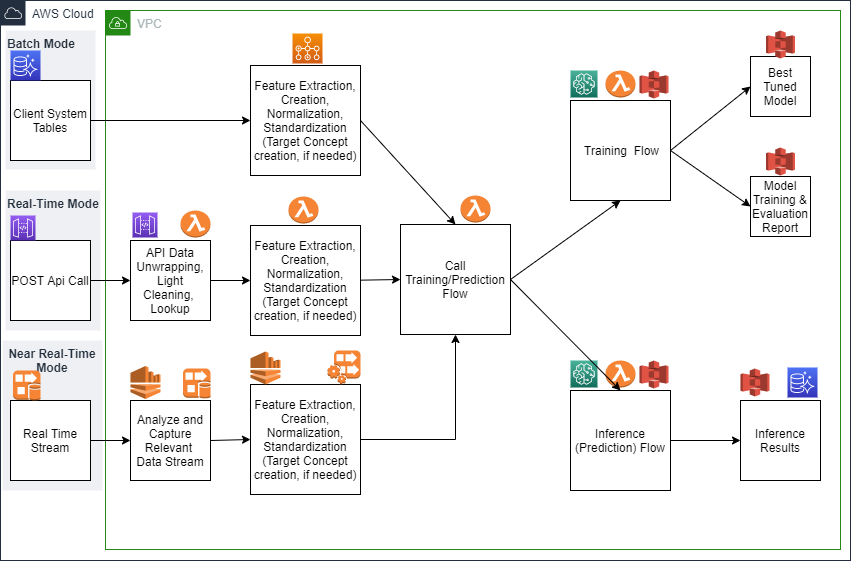

The diagram above was exported from draw.io. Its source (the exported page's mxGraphModel, read from the mxfile embedded in the PNG):
<mxGraphModel dx="1936" dy="806" grid="1" gridSize="10" guides="1" tooltips="1" connect="1" arrows="1" fold="1" page="1" pageScale="1" pageWidth="850" pageHeight="1100" math="0" shadow="0">
  <root>
    <mxCell id="0" />
    <mxCell id="1" parent="0" />
    <mxCell id="_UjCREQID3L6z_ovC45w-6" value="Near Real-Time&#10;Mode" style="fillColor=#EFF0F3;strokeColor=none;dashed=0;verticalAlign=top;fontStyle=1;fontColor=#232F3D;align=center;" parent="1" vertex="1">
      <mxGeometry x="-8" y="420" width="100" height="150" as="geometry" />
    </mxCell>
    <mxCell id="_UjCREQID3L6z_ovC45w-5" value="Real-Time Mode" style="fillColor=#EFF0F3;strokeColor=none;dashed=0;verticalAlign=top;fontStyle=1;fontColor=#232F3D;align=left;" parent="1" vertex="1">
      <mxGeometry x="-5" y="270" width="95" height="140" as="geometry" />
    </mxCell>
    <mxCell id="_UjCREQID3L6z_ovC45w-4" value="Batch Mode" style="fillColor=#EFF0F3;strokeColor=none;dashed=0;verticalAlign=top;fontStyle=1;fontColor=#232F3D;align=left;" parent="1" vertex="1">
      <mxGeometry x="-5" y="110" width="90" height="139" as="geometry" />
    </mxCell>
    <mxCell id="y2u95u3pt8acTYQyImHG-38" value="" style="outlineConnect=0;fontColor=#232F3E;gradientColor=#4AB29A;gradientDirection=north;fillColor=#116D5B;strokeColor=#ffffff;dashed=0;verticalLabelPosition=bottom;verticalAlign=top;align=center;html=1;fontSize=12;fontStyle=0;aspect=fixed;shape=mxgraph.aws4.resourceIcon;resIcon=mxgraph.aws4.sagemaker;" parent="1" vertex="1">
      <mxGeometry x="560" y="440" width="27" height="27" as="geometry" />
    </mxCell>
    <mxCell id="y2u95u3pt8acTYQyImHG-39" value="" style="outlineConnect=0;dashed=0;verticalLabelPosition=bottom;verticalAlign=top;align=center;html=1;shape=mxgraph.aws3.lambda_function;fillColor=#F58534;gradientColor=none;" parent="1" vertex="1">
      <mxGeometry x="595" y="440" width="30" height="27" as="geometry" />
    </mxCell>
    <mxCell id="y2u95u3pt8acTYQyImHG-40" value="" style="outlineConnect=0;dashed=0;verticalLabelPosition=bottom;verticalAlign=top;align=center;html=1;shape=mxgraph.aws3.s3;fillColor=#E05243;gradientColor=none;" parent="1" vertex="1">
      <mxGeometry x="629" y="440" width="29" height="28" as="geometry" />
    </mxCell>
    <mxCell id="y2u95u3pt8acTYQyImHG-26" value="VPC" style="points=[[0,0],[0.25,0],[0.5,0],[0.75,0],[1,0],[1,0.25],[1,0.5],[1,0.75],[1,1],[0.75,1],[0.5,1],[0.25,1],[0,1],[0,0.75],[0,0.5],[0,0.25]];outlineConnect=0;gradientColor=none;html=1;whiteSpace=wrap;fontSize=12;fontStyle=0;shape=mxgraph.aws4.group;grIcon=mxgraph.aws4.group_vpc;strokeColor=#248814;fillColor=none;verticalAlign=top;align=left;spacingLeft=30;fontColor=#AAB7B8;dashed=0;" parent="1" vertex="1">
      <mxGeometry x="95" y="90" width="735" height="539" as="geometry" />
    </mxCell>
    <mxCell id="y2u95u3pt8acTYQyImHG-1" value="Client System Tables" style="whiteSpace=wrap;html=1;aspect=fixed;" parent="1" vertex="1">
      <mxGeometry y="160" width="80" height="80" as="geometry" />
    </mxCell>
    <mxCell id="y2u95u3pt8acTYQyImHG-2" value="POST Api Call" style="whiteSpace=wrap;html=1;aspect=fixed;" parent="1" vertex="1">
      <mxGeometry y="320" width="80" height="80" as="geometry" />
    </mxCell>
    <mxCell id="1w-Jisn0N2ySWZoeZB3e-7" style="edgeStyle=orthogonalEdgeStyle;rounded=0;orthogonalLoop=1;jettySize=auto;html=1;exitX=1;exitY=0.5;exitDx=0;exitDy=0;" parent="1" source="y2u95u3pt8acTYQyImHG-3" target="1w-Jisn0N2ySWZoeZB3e-4" edge="1">
      <mxGeometry relative="1" as="geometry" />
    </mxCell>
    <mxCell id="y2u95u3pt8acTYQyImHG-3" value="Real Time Stream" style="whiteSpace=wrap;html=1;aspect=fixed;" parent="1" vertex="1">
      <mxGeometry y="480" width="80" height="80" as="geometry" />
    </mxCell>
    <mxCell id="y2u95u3pt8acTYQyImHG-4" value="" style="endArrow=classic;html=1;exitX=1;exitY=0.5;exitDx=0;exitDy=0;entryX=0;entryY=0.5;entryDx=0;entryDy=0;" parent="1" source="y2u95u3pt8acTYQyImHG-1" target="y2u95u3pt8acTYQyImHG-5" edge="1">
      <mxGeometry width="50" height="50" relative="1" as="geometry">
        <mxPoint x="80" y="230" as="sourcePoint" />
        <mxPoint x="160" y="200" as="targetPoint" />
      </mxGeometry>
    </mxCell>
    <mxCell id="y2u95u3pt8acTYQyImHG-5" value="Feature Extraction, Creation, Normalization, Standardization (Target Concept creation, if needed)" style="whiteSpace=wrap;html=1;aspect=fixed;" parent="1" vertex="1">
      <mxGeometry x="240" y="145" width="110" height="110" as="geometry" />
    </mxCell>
    <mxCell id="y2u95u3pt8acTYQyImHG-6" value="" style="endArrow=classic;html=1;exitX=1;exitY=0.5;exitDx=0;exitDy=0;" parent="1" source="y2u95u3pt8acTYQyImHG-2" edge="1">
      <mxGeometry width="50" height="50" relative="1" as="geometry">
        <mxPoint x="90" y="360" as="sourcePoint" />
        <mxPoint x="120" y="360" as="targetPoint" />
      </mxGeometry>
    </mxCell>
    <mxCell id="y2u95u3pt8acTYQyImHG-8" value="API Data Unwrapping,&lt;br&gt;Light Cleaning,&amp;nbsp; Lookup" style="whiteSpace=wrap;html=1;aspect=fixed;" parent="1" vertex="1">
      <mxGeometry x="120" y="320" width="80" height="80" as="geometry" />
    </mxCell>
    <mxCell id="y2u95u3pt8acTYQyImHG-9" value="" style="endArrow=classic;html=1;exitX=1;exitY=0.5;exitDx=0;exitDy=0;" parent="1" source="y2u95u3pt8acTYQyImHG-8" edge="1">
      <mxGeometry width="50" height="50" relative="1" as="geometry">
        <mxPoint x="200" y="390" as="sourcePoint" />
        <mxPoint x="240" y="360" as="targetPoint" />
      </mxGeometry>
    </mxCell>
    <mxCell id="y2u95u3pt8acTYQyImHG-10" value="Feature Extraction, Creation, Normalization, Standardization" style="whiteSpace=wrap;html=1;aspect=fixed;" parent="1" vertex="1">
      <mxGeometry x="240" y="315" width="90" height="90" as="geometry" />
    </mxCell>
    <mxCell id="y2u95u3pt8acTYQyImHG-11" value="Call Training/Prediction Flow" style="whiteSpace=wrap;html=1;aspect=fixed;" parent="1" vertex="1">
      <mxGeometry x="390" y="304" width="110" height="110" as="geometry" />
    </mxCell>
    <mxCell id="y2u95u3pt8acTYQyImHG-12" value="" style="endArrow=classic;html=1;exitX=1;exitY=0.5;exitDx=0;exitDy=0;entryX=0.5;entryY=0;entryDx=0;entryDy=0;" parent="1" source="y2u95u3pt8acTYQyImHG-5" target="y2u95u3pt8acTYQyImHG-11" edge="1">
      <mxGeometry width="50" height="50" relative="1" as="geometry">
        <mxPoint x="350" y="200" as="sourcePoint" />
        <mxPoint x="400" y="150" as="targetPoint" />
      </mxGeometry>
    </mxCell>
    <mxCell id="y2u95u3pt8acTYQyImHG-13" value="" style="endArrow=classic;html=1;exitX=1;exitY=0.5;exitDx=0;exitDy=0;entryX=0;entryY=0.5;entryDx=0;entryDy=0;" parent="1" source="y2u95u3pt8acTYQyImHG-10" target="y2u95u3pt8acTYQyImHG-11" edge="1">
      <mxGeometry width="50" height="50" relative="1" as="geometry">
        <mxPoint x="330" y="390" as="sourcePoint" />
        <mxPoint x="380" y="340" as="targetPoint" />
      </mxGeometry>
    </mxCell>
    <mxCell id="y2u95u3pt8acTYQyImHG-14" value="&amp;nbsp;Training&amp;nbsp; Flow" style="whiteSpace=wrap;html=1;aspect=fixed;" parent="1" vertex="1">
      <mxGeometry x="560" y="180" width="100" height="100" as="geometry" />
    </mxCell>
    <mxCell id="y2u95u3pt8acTYQyImHG-15" value="Inference (Prediction) Flow" style="whiteSpace=wrap;html=1;aspect=fixed;" parent="1" vertex="1">
      <mxGeometry x="560" y="470" width="100" height="100" as="geometry" />
    </mxCell>
    <mxCell id="y2u95u3pt8acTYQyImHG-16" value="" style="endArrow=classic;html=1;exitX=1;exitY=0.5;exitDx=0;exitDy=0;entryX=0.5;entryY=1;entryDx=0;entryDy=0;" parent="1" source="y2u95u3pt8acTYQyImHG-11" target="y2u95u3pt8acTYQyImHG-14" edge="1">
      <mxGeometry width="50" height="50" relative="1" as="geometry">
        <mxPoint x="510" y="360" as="sourcePoint" />
        <mxPoint x="550" y="330" as="targetPoint" />
      </mxGeometry>
    </mxCell>
    <mxCell id="y2u95u3pt8acTYQyImHG-17" value="" style="endArrow=classic;html=1;exitX=1;exitY=0.5;exitDx=0;exitDy=0;entryX=0.5;entryY=0;entryDx=0;entryDy=0;" parent="1" source="y2u95u3pt8acTYQyImHG-11" target="y2u95u3pt8acTYQyImHG-15" edge="1">
      <mxGeometry width="50" height="50" relative="1" as="geometry">
        <mxPoint x="510" y="400" as="sourcePoint" />
        <mxPoint x="560" y="350" as="targetPoint" />
      </mxGeometry>
    </mxCell>
    <mxCell id="y2u95u3pt8acTYQyImHG-18" value="Best Tuned Model" style="whiteSpace=wrap;html=1;aspect=fixed;" parent="1" vertex="1">
      <mxGeometry x="740" y="136" width="60" height="60" as="geometry" />
    </mxCell>
    <mxCell id="y2u95u3pt8acTYQyImHG-19" value="Model Training &amp;amp; Evaluation Report" style="whiteSpace=wrap;html=1;aspect=fixed;" parent="1" vertex="1">
      <mxGeometry x="740" y="256" width="60" height="60" as="geometry" />
    </mxCell>
    <mxCell id="y2u95u3pt8acTYQyImHG-21" value="" style="endArrow=classic;html=1;exitX=1;exitY=0.5;exitDx=0;exitDy=0;entryX=0;entryY=0.5;entryDx=0;entryDy=0;" parent="1" source="y2u95u3pt8acTYQyImHG-14" target="y2u95u3pt8acTYQyImHG-18" edge="1">
      <mxGeometry width="50" height="50" relative="1" as="geometry">
        <mxPoint x="640" y="240" as="sourcePoint" />
        <mxPoint x="690" y="190" as="targetPoint" />
      </mxGeometry>
    </mxCell>
    <mxCell id="y2u95u3pt8acTYQyImHG-22" value="" style="endArrow=classic;html=1;exitX=1;exitY=0.5;exitDx=0;exitDy=0;entryX=0;entryY=0.5;entryDx=0;entryDy=0;" parent="1" source="y2u95u3pt8acTYQyImHG-14" target="y2u95u3pt8acTYQyImHG-19" edge="1">
      <mxGeometry width="50" height="50" relative="1" as="geometry">
        <mxPoint x="640" y="270" as="sourcePoint" />
        <mxPoint x="690" y="220" as="targetPoint" />
      </mxGeometry>
    </mxCell>
    <mxCell id="y2u95u3pt8acTYQyImHG-23" value="Inference Results" style="whiteSpace=wrap;html=1;aspect=fixed;" parent="1" vertex="1">
      <mxGeometry x="730" y="480" width="80" height="80" as="geometry" />
    </mxCell>
    <mxCell id="y2u95u3pt8acTYQyImHG-24" value="" style="endArrow=classic;html=1;entryX=0;entryY=0.5;entryDx=0;entryDy=0;exitX=1;exitY=0.5;exitDx=0;exitDy=0;" parent="1" source="y2u95u3pt8acTYQyImHG-15" target="y2u95u3pt8acTYQyImHG-23" edge="1">
      <mxGeometry width="50" height="50" relative="1" as="geometry">
        <mxPoint x="640" y="540" as="sourcePoint" />
        <mxPoint x="690" y="490" as="targetPoint" />
      </mxGeometry>
    </mxCell>
    <mxCell id="y2u95u3pt8acTYQyImHG-27" value="Feature Extraction, Creation, Normalization, Standardization (Target Concept creation, if needed)" style="whiteSpace=wrap;html=1;aspect=fixed;" parent="1" vertex="1">
      <mxGeometry x="240" y="305" width="110" height="110" as="geometry" />
    </mxCell>
    <mxCell id="y2u95u3pt8acTYQyImHG-28" value="" style="outlineConnect=0;fontColor=#232F3E;gradientColor=#945DF2;gradientDirection=north;fillColor=#5A30B5;strokeColor=#ffffff;dashed=0;verticalLabelPosition=bottom;verticalAlign=top;align=center;html=1;fontSize=12;fontStyle=0;aspect=fixed;shape=mxgraph.aws4.resourceIcon;resIcon=mxgraph.aws4.api_gateway;" parent="1" vertex="1">
      <mxGeometry x="122" y="292" width="25" height="25" as="geometry" />
    </mxCell>
    <mxCell id="y2u95u3pt8acTYQyImHG-29" value="" style="outlineConnect=0;dashed=0;verticalLabelPosition=bottom;verticalAlign=top;align=center;html=1;shape=mxgraph.aws3.lambda_function;fillColor=#F58534;gradientColor=none;" parent="1" vertex="1">
      <mxGeometry x="170" y="290" width="30" height="27" as="geometry" />
    </mxCell>
    <mxCell id="y2u95u3pt8acTYQyImHG-32" value="" style="outlineConnect=0;fontColor=#232F3E;gradientColor=#F78E04;gradientDirection=north;fillColor=#D05C17;strokeColor=#ffffff;dashed=0;verticalLabelPosition=bottom;verticalAlign=top;align=center;html=1;fontSize=12;fontStyle=0;aspect=fixed;shape=mxgraph.aws4.resourceIcon;resIcon=mxgraph.aws4.batch;" parent="1" vertex="1">
      <mxGeometry x="282" y="113" width="30" height="30" as="geometry" />
    </mxCell>
    <mxCell id="y2u95u3pt8acTYQyImHG-33" value="" style="outlineConnect=0;dashed=0;verticalLabelPosition=bottom;verticalAlign=top;align=center;html=1;shape=mxgraph.aws3.lambda_function;fillColor=#F58534;gradientColor=none;" parent="1" vertex="1">
      <mxGeometry x="278" y="276" width="30" height="27" as="geometry" />
    </mxCell>
    <mxCell id="y2u95u3pt8acTYQyImHG-34" value="" style="outlineConnect=0;dashed=0;verticalLabelPosition=bottom;verticalAlign=top;align=center;html=1;shape=mxgraph.aws3.lambda_function;fillColor=#F58534;gradientColor=none;" parent="1" vertex="1">
      <mxGeometry x="450" y="275" width="30" height="27" as="geometry" />
    </mxCell>
    <mxCell id="y2u95u3pt8acTYQyImHG-35" value="" style="outlineConnect=0;fontColor=#232F3E;gradientColor=#4AB29A;gradientDirection=north;fillColor=#116D5B;strokeColor=#ffffff;dashed=0;verticalLabelPosition=bottom;verticalAlign=top;align=center;html=1;fontSize=12;fontStyle=0;aspect=fixed;shape=mxgraph.aws4.resourceIcon;resIcon=mxgraph.aws4.sagemaker;" parent="1" vertex="1">
      <mxGeometry x="560" y="150" width="27" height="27" as="geometry" />
    </mxCell>
    <mxCell id="y2u95u3pt8acTYQyImHG-36" value="" style="outlineConnect=0;dashed=0;verticalLabelPosition=bottom;verticalAlign=top;align=center;html=1;shape=mxgraph.aws3.lambda_function;fillColor=#F58534;gradientColor=none;" parent="1" vertex="1">
      <mxGeometry x="595" y="150" width="30" height="27" as="geometry" />
    </mxCell>
    <mxCell id="y2u95u3pt8acTYQyImHG-37" value="" style="outlineConnect=0;dashed=0;verticalLabelPosition=bottom;verticalAlign=top;align=center;html=1;shape=mxgraph.aws3.s3;fillColor=#E05243;gradientColor=none;" parent="1" vertex="1">
      <mxGeometry x="629" y="150" width="29" height="28" as="geometry" />
    </mxCell>
    <mxCell id="y2u95u3pt8acTYQyImHG-44" value="" style="outlineConnect=0;dashed=0;verticalLabelPosition=bottom;verticalAlign=top;align=center;html=1;shape=mxgraph.aws3.s3;fillColor=#E05243;gradientColor=none;" parent="1" vertex="1">
      <mxGeometry x="755.5" y="110" width="29" height="28" as="geometry" />
    </mxCell>
    <mxCell id="y2u95u3pt8acTYQyImHG-45" value="" style="outlineConnect=0;dashed=0;verticalLabelPosition=bottom;verticalAlign=top;align=center;html=1;shape=mxgraph.aws3.s3;fillColor=#E05243;gradientColor=none;" parent="1" vertex="1">
      <mxGeometry x="755.5" y="227" width="29" height="28" as="geometry" />
    </mxCell>
    <mxCell id="y2u95u3pt8acTYQyImHG-46" value="" style="outlineConnect=0;fontColor=#232F3E;gradientColor=#4D72F3;gradientDirection=north;fillColor=#3334B9;strokeColor=#ffffff;dashed=0;verticalLabelPosition=bottom;verticalAlign=top;align=center;html=1;fontSize=12;fontStyle=0;aspect=fixed;shape=mxgraph.aws4.resourceIcon;resIcon=mxgraph.aws4.aurora;" parent="1" vertex="1">
      <mxGeometry x="777" y="447" width="30" height="30" as="geometry" />
    </mxCell>
    <mxCell id="y2u95u3pt8acTYQyImHG-47" value="" style="outlineConnect=0;dashed=0;verticalLabelPosition=bottom;verticalAlign=top;align=center;html=1;shape=mxgraph.aws3.s3;fillColor=#E05243;gradientColor=none;" parent="1" vertex="1">
      <mxGeometry x="730" y="448" width="29" height="28" as="geometry" />
    </mxCell>
    <mxCell id="1w-Jisn0N2ySWZoeZB3e-2" value="" style="outlineConnect=0;fontColor=#232F3E;gradientColor=#945DF2;gradientDirection=north;fillColor=#5A30B5;strokeColor=#ffffff;dashed=0;verticalLabelPosition=bottom;verticalAlign=top;align=center;html=1;fontSize=12;fontStyle=0;aspect=fixed;shape=mxgraph.aws4.resourceIcon;resIcon=mxgraph.aws4.api_gateway;" parent="1" vertex="1">
      <mxGeometry y="295" width="25" height="25" as="geometry" />
    </mxCell>
    <mxCell id="1w-Jisn0N2ySWZoeZB3e-3" value="" style="outlineConnect=0;fontColor=#232F3E;gradientColor=#4D72F3;gradientDirection=north;fillColor=#3334B9;strokeColor=#ffffff;dashed=0;verticalLabelPosition=bottom;verticalAlign=top;align=center;html=1;fontSize=12;fontStyle=0;aspect=fixed;shape=mxgraph.aws4.resourceIcon;resIcon=mxgraph.aws4.aurora;" parent="1" vertex="1">
      <mxGeometry y="130" width="30" height="30" as="geometry" />
    </mxCell>
    <mxCell id="1w-Jisn0N2ySWZoeZB3e-4" value="Analyze and Capture Relevant&amp;nbsp; Data Stream" style="whiteSpace=wrap;html=1;aspect=fixed;" parent="1" vertex="1">
      <mxGeometry x="120" y="480" width="80" height="80" as="geometry" />
    </mxCell>
    <mxCell id="1w-Jisn0N2ySWZoeZB3e-12" style="edgeStyle=orthogonalEdgeStyle;rounded=0;orthogonalLoop=1;jettySize=auto;html=1;exitX=1;exitY=0.5;exitDx=0;exitDy=0;entryX=0.5;entryY=1;entryDx=0;entryDy=0;" parent="1" source="1w-Jisn0N2ySWZoeZB3e-5" target="y2u95u3pt8acTYQyImHG-11" edge="1">
      <mxGeometry relative="1" as="geometry" />
    </mxCell>
    <mxCell id="1w-Jisn0N2ySWZoeZB3e-5" value="Feature Extraction, Creation, Normalization, Standardization (Target Concept creation, if needed)" style="whiteSpace=wrap;html=1;aspect=fixed;" parent="1" vertex="1">
      <mxGeometry x="240" y="464" width="110" height="110" as="geometry" />
    </mxCell>
    <mxCell id="1w-Jisn0N2ySWZoeZB3e-14" value="" style="endArrow=classic;html=1;exitX=1;exitY=0.5;exitDx=0;exitDy=0;entryX=0;entryY=0.5;entryDx=0;entryDy=0;" parent="1" source="1w-Jisn0N2ySWZoeZB3e-4" target="1w-Jisn0N2ySWZoeZB3e-5" edge="1">
      <mxGeometry width="50" height="50" relative="1" as="geometry">
        <mxPoint x="400" y="330" as="sourcePoint" />
        <mxPoint x="450" y="280" as="targetPoint" />
      </mxGeometry>
    </mxCell>
    <mxCell id="1w-Jisn0N2ySWZoeZB3e-15" value="" style="outlineConnect=0;dashed=0;verticalLabelPosition=bottom;verticalAlign=top;align=center;html=1;shape=mxgraph.aws3.kinesis;fillColor=#F58534;gradientColor=none;" parent="1" vertex="1">
      <mxGeometry x="120" y="445.5" width="30" height="33" as="geometry" />
    </mxCell>
    <mxCell id="1w-Jisn0N2ySWZoeZB3e-16" value="" style="outlineConnect=0;dashed=0;verticalLabelPosition=bottom;verticalAlign=top;align=center;html=1;shape=mxgraph.aws3.kinesis;fillColor=#F58534;gradientColor=none;" parent="1" vertex="1">
      <mxGeometry x="240" y="431" width="30" height="33" as="geometry" />
    </mxCell>
    <mxCell id="1w-Jisn0N2ySWZoeZB3e-17" value="" style="outlineConnect=0;dashed=0;verticalLabelPosition=bottom;verticalAlign=top;align=center;html=1;shape=mxgraph.aws3.kinesis_firehose;fillColor=#F58534;gradientColor=none;" parent="1" vertex="1">
      <mxGeometry x="2.5" y="450" width="27.5" height="30" as="geometry" />
    </mxCell>
    <mxCell id="1w-Jisn0N2ySWZoeZB3e-19" value="" style="outlineConnect=0;dashed=0;verticalLabelPosition=bottom;verticalAlign=top;align=center;html=1;shape=mxgraph.aws3.kinesis_firehose;fillColor=#F58534;gradientColor=none;" parent="1" vertex="1">
      <mxGeometry x="172.5" y="448" width="27.5" height="30" as="geometry" />
    </mxCell>
    <mxCell id="1w-Jisn0N2ySWZoeZB3e-20" value="" style="outlineConnect=0;dashed=0;verticalLabelPosition=bottom;verticalAlign=top;align=center;html=1;shape=mxgraph.aws3.kinesis_analytics;fillColor=#F58534;gradientColor=none;" parent="1" vertex="1">
      <mxGeometry x="317" y="430" width="33" height="34" as="geometry" />
    </mxCell>
    <mxCell id="y2u95u3pt8acTYQyImHG-25" value="AWS Cloud" style="points=[[0,0],[0.25,0],[0.5,0],[0.75,0],[1,0],[1,0.25],[1,0.5],[1,0.75],[1,1],[0.75,1],[0.5,1],[0.25,1],[0,1],[0,0.75],[0,0.5],[0,0.25]];outlineConnect=0;gradientColor=none;html=1;whiteSpace=wrap;fontSize=12;fontStyle=0;shape=mxgraph.aws4.group;grIcon=mxgraph.aws4.group_aws_cloud;strokeColor=#232F3E;fillColor=none;verticalAlign=top;align=left;spacingLeft=30;fontColor=#232F3E;dashed=0;" parent="1" vertex="1">
      <mxGeometry x="-10" y="80" width="850" height="560" as="geometry" />
    </mxCell>
  </root>
</mxGraphModel>